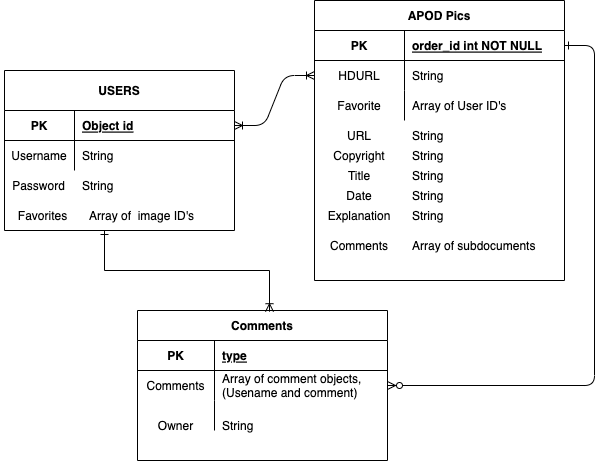

The diagram above was exported from draw.io. Its source (the exported page's mxGraphModel, read from the mxfile embedded in the PNG):
<mxGraphModel dx="876" dy="636" grid="1" gridSize="10" guides="1" tooltips="1" connect="1" arrows="1" fold="1" page="1" pageScale="1" pageWidth="850" pageHeight="1100" math="0" shadow="0" extFonts="Permanent Marker^https://fonts.googleapis.com/css?family=Permanent+Marker">
  <root>
    <mxCell id="0" />
    <mxCell id="1" parent="0" />
    <mxCell id="C-vyLk0tnHw3VtMMgP7b-1" value="" style="edgeStyle=entityRelationEdgeStyle;endArrow=ERoneToMany;startArrow=ERoneToMany;endFill=0;startFill=0;" parent="1" source="C-vyLk0tnHw3VtMMgP7b-24" target="C-vyLk0tnHw3VtMMgP7b-6" edge="1">
      <mxGeometry width="100" height="100" relative="1" as="geometry">
        <mxPoint x="340" y="720" as="sourcePoint" />
        <mxPoint x="440" y="620" as="targetPoint" />
      </mxGeometry>
    </mxCell>
    <mxCell id="C-vyLk0tnHw3VtMMgP7b-12" value="" style="edgeStyle=entityRelationEdgeStyle;endArrow=ERzeroToMany;startArrow=ERone;endFill=1;startFill=0;" parent="1" source="C-vyLk0tnHw3VtMMgP7b-3" target="C-vyLk0tnHw3VtMMgP7b-17" edge="1">
      <mxGeometry width="100" height="100" relative="1" as="geometry">
        <mxPoint x="400" y="180" as="sourcePoint" />
        <mxPoint x="460" y="205" as="targetPoint" />
      </mxGeometry>
    </mxCell>
    <mxCell id="C-vyLk0tnHw3VtMMgP7b-2" value="APOD Pics" style="shape=table;startSize=30;container=1;collapsible=1;childLayout=tableLayout;fixedRows=1;rowLines=0;fontStyle=1;align=center;resizeLast=1;" parent="1" vertex="1">
      <mxGeometry x="370" y="50" width="250" height="280" as="geometry" />
    </mxCell>
    <mxCell id="C-vyLk0tnHw3VtMMgP7b-3" value="" style="shape=partialRectangle;collapsible=0;dropTarget=0;pointerEvents=0;fillColor=none;points=[[0,0.5],[1,0.5]];portConstraint=eastwest;top=0;left=0;right=0;bottom=1;" parent="C-vyLk0tnHw3VtMMgP7b-2" vertex="1">
      <mxGeometry y="30" width="250" height="30" as="geometry" />
    </mxCell>
    <mxCell id="C-vyLk0tnHw3VtMMgP7b-4" value="PK" style="shape=partialRectangle;overflow=hidden;connectable=0;fillColor=none;top=0;left=0;bottom=0;right=0;fontStyle=1;" parent="C-vyLk0tnHw3VtMMgP7b-3" vertex="1">
      <mxGeometry width="90" height="30" as="geometry">
        <mxRectangle width="90" height="30" as="alternateBounds" />
      </mxGeometry>
    </mxCell>
    <mxCell id="C-vyLk0tnHw3VtMMgP7b-5" value="order_id int NOT NULL " style="shape=partialRectangle;overflow=hidden;connectable=0;fillColor=none;top=0;left=0;bottom=0;right=0;align=left;spacingLeft=6;fontStyle=5;" parent="C-vyLk0tnHw3VtMMgP7b-3" vertex="1">
      <mxGeometry x="90" width="160" height="30" as="geometry">
        <mxRectangle width="160" height="30" as="alternateBounds" />
      </mxGeometry>
    </mxCell>
    <mxCell id="C-vyLk0tnHw3VtMMgP7b-6" value="" style="shape=partialRectangle;collapsible=0;dropTarget=0;pointerEvents=0;fillColor=none;points=[[0,0.5],[1,0.5]];portConstraint=eastwest;top=0;left=0;right=0;bottom=0;" parent="C-vyLk0tnHw3VtMMgP7b-2" vertex="1">
      <mxGeometry y="60" width="250" height="30" as="geometry" />
    </mxCell>
    <mxCell id="C-vyLk0tnHw3VtMMgP7b-7" value="HDURL" style="shape=partialRectangle;overflow=hidden;connectable=0;fillColor=none;top=0;left=0;bottom=0;right=0;" parent="C-vyLk0tnHw3VtMMgP7b-6" vertex="1">
      <mxGeometry width="90" height="30" as="geometry">
        <mxRectangle width="90" height="30" as="alternateBounds" />
      </mxGeometry>
    </mxCell>
    <mxCell id="C-vyLk0tnHw3VtMMgP7b-8" value="String" style="shape=partialRectangle;overflow=hidden;connectable=0;fillColor=none;top=0;left=0;bottom=0;right=0;align=left;spacingLeft=6;" parent="C-vyLk0tnHw3VtMMgP7b-6" vertex="1">
      <mxGeometry x="90" width="160" height="30" as="geometry">
        <mxRectangle width="160" height="30" as="alternateBounds" />
      </mxGeometry>
    </mxCell>
    <mxCell id="C-vyLk0tnHw3VtMMgP7b-9" value="" style="shape=partialRectangle;collapsible=0;dropTarget=0;pointerEvents=0;fillColor=none;points=[[0,0.5],[1,0.5]];portConstraint=eastwest;top=0;left=0;right=0;bottom=0;" parent="C-vyLk0tnHw3VtMMgP7b-2" vertex="1">
      <mxGeometry y="90" width="250" height="30" as="geometry" />
    </mxCell>
    <mxCell id="C-vyLk0tnHw3VtMMgP7b-10" value="Favorite" style="shape=partialRectangle;overflow=hidden;connectable=0;fillColor=none;top=0;left=0;bottom=0;right=0;" parent="C-vyLk0tnHw3VtMMgP7b-9" vertex="1">
      <mxGeometry width="90" height="30" as="geometry">
        <mxRectangle width="90" height="30" as="alternateBounds" />
      </mxGeometry>
    </mxCell>
    <mxCell id="C-vyLk0tnHw3VtMMgP7b-11" value="Array of User ID's" style="shape=partialRectangle;overflow=hidden;connectable=0;fillColor=none;top=0;left=0;bottom=0;right=0;align=left;spacingLeft=6;" parent="C-vyLk0tnHw3VtMMgP7b-9" vertex="1">
      <mxGeometry x="90" width="160" height="30" as="geometry">
        <mxRectangle width="160" height="30" as="alternateBounds" />
      </mxGeometry>
    </mxCell>
    <mxCell id="C-vyLk0tnHw3VtMMgP7b-13" value="Comments" style="shape=table;startSize=30;container=1;collapsible=1;childLayout=tableLayout;fixedRows=1;rowLines=0;fontStyle=1;align=center;resizeLast=1;" parent="1" vertex="1">
      <mxGeometry x="193" y="360" width="250" height="150" as="geometry" />
    </mxCell>
    <mxCell id="C-vyLk0tnHw3VtMMgP7b-14" value="" style="shape=partialRectangle;collapsible=0;dropTarget=0;pointerEvents=0;fillColor=none;points=[[0,0.5],[1,0.5]];portConstraint=eastwest;top=0;left=0;right=0;bottom=1;" parent="C-vyLk0tnHw3VtMMgP7b-13" vertex="1">
      <mxGeometry y="30" width="250" height="30" as="geometry" />
    </mxCell>
    <mxCell id="C-vyLk0tnHw3VtMMgP7b-15" value="PK" style="shape=partialRectangle;overflow=hidden;connectable=0;fillColor=none;top=0;left=0;bottom=0;right=0;fontStyle=1;" parent="C-vyLk0tnHw3VtMMgP7b-14" vertex="1">
      <mxGeometry width="77.00000000000011" height="30" as="geometry">
        <mxRectangle width="77.00000000000011" height="30" as="alternateBounds" />
      </mxGeometry>
    </mxCell>
    <mxCell id="C-vyLk0tnHw3VtMMgP7b-16" value="type" style="shape=partialRectangle;overflow=hidden;connectable=0;fillColor=none;top=0;left=0;bottom=0;right=0;align=left;spacingLeft=6;fontStyle=5;" parent="C-vyLk0tnHw3VtMMgP7b-14" vertex="1">
      <mxGeometry x="77.00000000000011" width="172.9999999999999" height="30" as="geometry">
        <mxRectangle width="172.9999999999999" height="30" as="alternateBounds" />
      </mxGeometry>
    </mxCell>
    <mxCell id="C-vyLk0tnHw3VtMMgP7b-17" value="" style="shape=partialRectangle;collapsible=0;dropTarget=0;pointerEvents=0;fillColor=none;points=[[0,0.5],[1,0.5]];portConstraint=eastwest;top=0;left=0;right=0;bottom=0;" parent="C-vyLk0tnHw3VtMMgP7b-13" vertex="1">
      <mxGeometry y="60" width="250" height="30" as="geometry" />
    </mxCell>
    <mxCell id="C-vyLk0tnHw3VtMMgP7b-18" value="Comments" style="shape=partialRectangle;overflow=hidden;connectable=0;fillColor=none;top=0;left=0;bottom=0;right=0;" parent="C-vyLk0tnHw3VtMMgP7b-17" vertex="1">
      <mxGeometry width="77.00000000000011" height="30" as="geometry">
        <mxRectangle width="77.00000000000011" height="30" as="alternateBounds" />
      </mxGeometry>
    </mxCell>
    <mxCell id="C-vyLk0tnHw3VtMMgP7b-19" value="Array of comment objects, &#10;(Usename and comment)" style="shape=partialRectangle;overflow=hidden;connectable=0;fillColor=none;top=0;left=0;bottom=0;right=0;align=left;spacingLeft=6;" parent="C-vyLk0tnHw3VtMMgP7b-17" vertex="1">
      <mxGeometry x="77.00000000000011" width="172.9999999999999" height="30" as="geometry">
        <mxRectangle width="172.9999999999999" height="30" as="alternateBounds" />
      </mxGeometry>
    </mxCell>
    <mxCell id="C-vyLk0tnHw3VtMMgP7b-20" value="" style="shape=partialRectangle;collapsible=0;dropTarget=0;pointerEvents=0;fillColor=none;points=[[0,0.5],[1,0.5]];portConstraint=eastwest;top=0;left=0;right=0;bottom=0;" parent="C-vyLk0tnHw3VtMMgP7b-13" vertex="1">
      <mxGeometry y="90" width="250" height="30" as="geometry" />
    </mxCell>
    <mxCell id="C-vyLk0tnHw3VtMMgP7b-21" value="" style="shape=partialRectangle;overflow=hidden;connectable=0;fillColor=none;top=0;left=0;bottom=0;right=0;" parent="C-vyLk0tnHw3VtMMgP7b-20" vertex="1">
      <mxGeometry width="77.00000000000011" height="30" as="geometry">
        <mxRectangle width="77.00000000000011" height="30" as="alternateBounds" />
      </mxGeometry>
    </mxCell>
    <mxCell id="C-vyLk0tnHw3VtMMgP7b-22" value="" style="shape=partialRectangle;overflow=hidden;connectable=0;fillColor=none;top=0;left=0;bottom=0;right=0;align=left;spacingLeft=6;" parent="C-vyLk0tnHw3VtMMgP7b-20" vertex="1">
      <mxGeometry x="77.00000000000011" width="172.9999999999999" height="30" as="geometry">
        <mxRectangle width="172.9999999999999" height="30" as="alternateBounds" />
      </mxGeometry>
    </mxCell>
    <mxCell id="C-vyLk0tnHw3VtMMgP7b-23" value="USERS" style="shape=table;startSize=40;container=1;collapsible=1;childLayout=tableLayout;fixedRows=1;rowLines=0;fontStyle=1;align=center;resizeLast=1;" parent="1" vertex="1">
      <mxGeometry x="60" y="120" width="230" height="160" as="geometry">
        <mxRectangle x="60" y="120" width="80" height="30" as="alternateBounds" />
      </mxGeometry>
    </mxCell>
    <mxCell id="C-vyLk0tnHw3VtMMgP7b-24" value="" style="shape=partialRectangle;collapsible=0;dropTarget=0;pointerEvents=0;fillColor=none;points=[[0,0.5],[1,0.5]];portConstraint=eastwest;top=0;left=0;right=0;bottom=1;" parent="C-vyLk0tnHw3VtMMgP7b-23" vertex="1">
      <mxGeometry y="40" width="230" height="30" as="geometry" />
    </mxCell>
    <mxCell id="C-vyLk0tnHw3VtMMgP7b-25" value="PK" style="shape=partialRectangle;overflow=hidden;connectable=0;fillColor=none;top=0;left=0;bottom=0;right=0;fontStyle=1;" parent="C-vyLk0tnHw3VtMMgP7b-24" vertex="1">
      <mxGeometry width="70" height="30" as="geometry">
        <mxRectangle width="70" height="30" as="alternateBounds" />
      </mxGeometry>
    </mxCell>
    <mxCell id="C-vyLk0tnHw3VtMMgP7b-26" value="Object id" style="shape=partialRectangle;overflow=hidden;connectable=0;fillColor=none;top=0;left=0;bottom=0;right=0;align=left;spacingLeft=6;fontStyle=5;" parent="C-vyLk0tnHw3VtMMgP7b-24" vertex="1">
      <mxGeometry x="70" width="160" height="30" as="geometry">
        <mxRectangle width="160" height="30" as="alternateBounds" />
      </mxGeometry>
    </mxCell>
    <mxCell id="C-vyLk0tnHw3VtMMgP7b-27" value="" style="shape=partialRectangle;collapsible=0;dropTarget=0;pointerEvents=0;fillColor=none;points=[[0,0.5],[1,0.5]];portConstraint=eastwest;top=0;left=0;right=0;bottom=0;" parent="C-vyLk0tnHw3VtMMgP7b-23" vertex="1">
      <mxGeometry y="70" width="230" height="30" as="geometry" />
    </mxCell>
    <mxCell id="C-vyLk0tnHw3VtMMgP7b-28" value="Username" style="shape=partialRectangle;overflow=hidden;connectable=0;fillColor=none;top=0;left=0;bottom=0;right=0;" parent="C-vyLk0tnHw3VtMMgP7b-27" vertex="1">
      <mxGeometry width="70" height="30" as="geometry">
        <mxRectangle width="70" height="30" as="alternateBounds" />
      </mxGeometry>
    </mxCell>
    <mxCell id="C-vyLk0tnHw3VtMMgP7b-29" value="String" style="shape=partialRectangle;overflow=hidden;connectable=0;fillColor=none;top=0;left=0;bottom=0;right=0;align=left;spacingLeft=6;" parent="C-vyLk0tnHw3VtMMgP7b-27" vertex="1">
      <mxGeometry x="70" width="160" height="30" as="geometry">
        <mxRectangle width="160" height="30" as="alternateBounds" />
      </mxGeometry>
    </mxCell>
    <mxCell id="7pKNiby0V9JSWJ_JpfD0-1" value="String" style="shape=partialRectangle;overflow=hidden;connectable=0;fillColor=none;top=0;left=0;bottom=0;right=0;align=left;spacingLeft=6;" parent="1" vertex="1">
      <mxGeometry x="130" y="220" width="63" height="30" as="geometry">
        <mxRectangle width="280" height="30" as="alternateBounds" />
      </mxGeometry>
    </mxCell>
    <mxCell id="7pKNiby0V9JSWJ_JpfD0-2" value="Password" style="shape=partialRectangle;overflow=hidden;connectable=0;fillColor=none;top=0;left=0;bottom=0;right=0;" parent="1" vertex="1">
      <mxGeometry x="56" y="220" width="77" height="30" as="geometry">
        <mxRectangle width="77" height="30" as="alternateBounds" />
      </mxGeometry>
    </mxCell>
    <mxCell id="7pKNiby0V9JSWJ_JpfD0-3" value="URL" style="shape=partialRectangle;overflow=hidden;connectable=0;fillColor=none;top=0;left=0;bottom=0;right=0;" parent="1" vertex="1">
      <mxGeometry x="370" y="170" width="90" height="30" as="geometry">
        <mxRectangle width="90" height="30" as="alternateBounds" />
      </mxGeometry>
    </mxCell>
    <mxCell id="7pKNiby0V9JSWJ_JpfD0-4" value="String" style="shape=partialRectangle;overflow=hidden;connectable=0;fillColor=none;top=0;left=0;bottom=0;right=0;align=left;spacingLeft=6;" parent="1" vertex="1">
      <mxGeometry x="460" y="170" width="160" height="30" as="geometry">
        <mxRectangle width="160" height="30" as="alternateBounds" />
      </mxGeometry>
    </mxCell>
    <mxCell id="7pKNiby0V9JSWJ_JpfD0-5" value="Copyright" style="shape=partialRectangle;overflow=hidden;connectable=0;fillColor=none;top=0;left=0;bottom=0;right=0;" parent="1" vertex="1">
      <mxGeometry x="370" y="190" width="90" height="30" as="geometry">
        <mxRectangle width="90" height="30" as="alternateBounds" />
      </mxGeometry>
    </mxCell>
    <mxCell id="7pKNiby0V9JSWJ_JpfD0-6" value="Title" style="shape=partialRectangle;overflow=hidden;connectable=0;fillColor=none;top=0;left=0;bottom=0;right=0;" parent="1" vertex="1">
      <mxGeometry x="370" y="210" width="90" height="30" as="geometry">
        <mxRectangle width="90" height="30" as="alternateBounds" />
      </mxGeometry>
    </mxCell>
    <mxCell id="7pKNiby0V9JSWJ_JpfD0-7" value="Date" style="shape=partialRectangle;overflow=hidden;connectable=0;fillColor=none;top=0;left=0;bottom=0;right=0;" parent="1" vertex="1">
      <mxGeometry x="370" y="230" width="90" height="30" as="geometry">
        <mxRectangle width="90" height="30" as="alternateBounds" />
      </mxGeometry>
    </mxCell>
    <mxCell id="7pKNiby0V9JSWJ_JpfD0-8" value="Explanation" style="shape=partialRectangle;overflow=hidden;connectable=0;fillColor=none;top=0;left=0;bottom=0;right=0;" parent="1" vertex="1">
      <mxGeometry x="370" y="250" width="90" height="30" as="geometry">
        <mxRectangle width="90" height="30" as="alternateBounds" />
      </mxGeometry>
    </mxCell>
    <mxCell id="7pKNiby0V9JSWJ_JpfD0-9" value="String" style="shape=partialRectangle;overflow=hidden;connectable=0;fillColor=none;top=0;left=0;bottom=0;right=0;align=left;spacingLeft=6;" parent="1" vertex="1">
      <mxGeometry x="460" y="190" width="160" height="30" as="geometry">
        <mxRectangle width="160" height="30" as="alternateBounds" />
      </mxGeometry>
    </mxCell>
    <mxCell id="7pKNiby0V9JSWJ_JpfD0-10" value="String" style="shape=partialRectangle;overflow=hidden;connectable=0;fillColor=none;top=0;left=0;bottom=0;right=0;align=left;spacingLeft=6;" parent="1" vertex="1">
      <mxGeometry x="460" y="210" width="160" height="30" as="geometry">
        <mxRectangle width="160" height="30" as="alternateBounds" />
      </mxGeometry>
    </mxCell>
    <mxCell id="7pKNiby0V9JSWJ_JpfD0-11" value="String" style="shape=partialRectangle;overflow=hidden;connectable=0;fillColor=none;top=0;left=0;bottom=0;right=0;align=left;spacingLeft=6;" parent="1" vertex="1">
      <mxGeometry x="460" y="230" width="160" height="30" as="geometry">
        <mxRectangle width="160" height="30" as="alternateBounds" />
      </mxGeometry>
    </mxCell>
    <mxCell id="7pKNiby0V9JSWJ_JpfD0-12" value="String" style="shape=partialRectangle;overflow=hidden;connectable=0;fillColor=none;top=0;left=0;bottom=0;right=0;align=left;spacingLeft=6;" parent="1" vertex="1">
      <mxGeometry x="460" y="250" width="160" height="30" as="geometry">
        <mxRectangle width="160" height="30" as="alternateBounds" />
      </mxGeometry>
    </mxCell>
    <mxCell id="7pKNiby0V9JSWJ_JpfD0-13" value="" style="shape=partialRectangle;overflow=hidden;connectable=0;fillColor=none;top=0;left=0;bottom=0;right=0;" parent="1" vertex="1">
      <mxGeometry x="193" y="450" width="77.00000000000011" height="30" as="geometry">
        <mxRectangle width="77.00000000000011" height="30" as="alternateBounds" />
      </mxGeometry>
    </mxCell>
    <mxCell id="O0Exj3S6STRjTxeD4_Uf-1" value="" style="edgeStyle=orthogonalEdgeStyle;fontSize=12;html=1;endArrow=ERoneToMany;rounded=0;entryX=0.528;entryY=0.008;entryDx=0;entryDy=0;entryPerimeter=0;startArrow=ERone;startFill=0;" edge="1" parent="1" target="C-vyLk0tnHw3VtMMgP7b-13">
      <mxGeometry width="100" height="100" relative="1" as="geometry">
        <mxPoint x="160" y="280" as="sourcePoint" />
        <mxPoint x="270" y="330" as="targetPoint" />
        <Array as="points">
          <mxPoint x="160" y="320" />
          <mxPoint x="325" y="320" />
        </Array>
      </mxGeometry>
    </mxCell>
    <mxCell id="O0Exj3S6STRjTxeD4_Uf-2" value="Owner" style="shape=partialRectangle;overflow=hidden;connectable=0;fillColor=none;top=0;left=0;bottom=0;right=0;" vertex="1" parent="1">
      <mxGeometry x="193" y="460" width="77.00000000000011" height="30" as="geometry">
        <mxRectangle width="77.00000000000011" height="30" as="alternateBounds" />
      </mxGeometry>
    </mxCell>
    <mxCell id="O0Exj3S6STRjTxeD4_Uf-3" value="String" style="shape=partialRectangle;overflow=hidden;connectable=0;fillColor=none;top=0;left=0;bottom=0;right=0;align=left;spacingLeft=6;" vertex="1" parent="1">
      <mxGeometry x="270.0000000000001" y="460" width="172.9999999999999" height="30" as="geometry">
        <mxRectangle width="172.9999999999999" height="30" as="alternateBounds" />
      </mxGeometry>
    </mxCell>
    <mxCell id="O0Exj3S6STRjTxeD4_Uf-6" value="Favorites" style="shape=partialRectangle;overflow=hidden;connectable=0;fillColor=none;top=0;left=0;bottom=0;right=0;" vertex="1" parent="1">
      <mxGeometry x="60" y="250" width="77" height="30" as="geometry">
        <mxRectangle width="77" height="30" as="alternateBounds" />
      </mxGeometry>
    </mxCell>
    <mxCell id="O0Exj3S6STRjTxeD4_Uf-7" value="Array of  image ID's" style="shape=partialRectangle;overflow=hidden;connectable=0;fillColor=none;top=0;left=0;bottom=0;right=0;align=left;spacingLeft=6;" vertex="1" parent="1">
      <mxGeometry x="137" y="250" width="123" height="30" as="geometry">
        <mxRectangle width="280" height="30" as="alternateBounds" />
      </mxGeometry>
    </mxCell>
    <mxCell id="O0Exj3S6STRjTxeD4_Uf-8" value="Comments" style="shape=partialRectangle;overflow=hidden;connectable=0;fillColor=none;top=0;left=0;bottom=0;right=0;" vertex="1" parent="1">
      <mxGeometry x="370" y="280" width="90" height="30" as="geometry">
        <mxRectangle width="90" height="30" as="alternateBounds" />
      </mxGeometry>
    </mxCell>
    <mxCell id="O0Exj3S6STRjTxeD4_Uf-9" value="Array of subdocuments" style="shape=partialRectangle;overflow=hidden;connectable=0;fillColor=none;top=0;left=0;bottom=0;right=0;align=left;spacingLeft=6;" vertex="1" parent="1">
      <mxGeometry x="460" y="280" width="160" height="30" as="geometry">
        <mxRectangle width="160" height="30" as="alternateBounds" />
      </mxGeometry>
    </mxCell>
  </root>
</mxGraphModel>